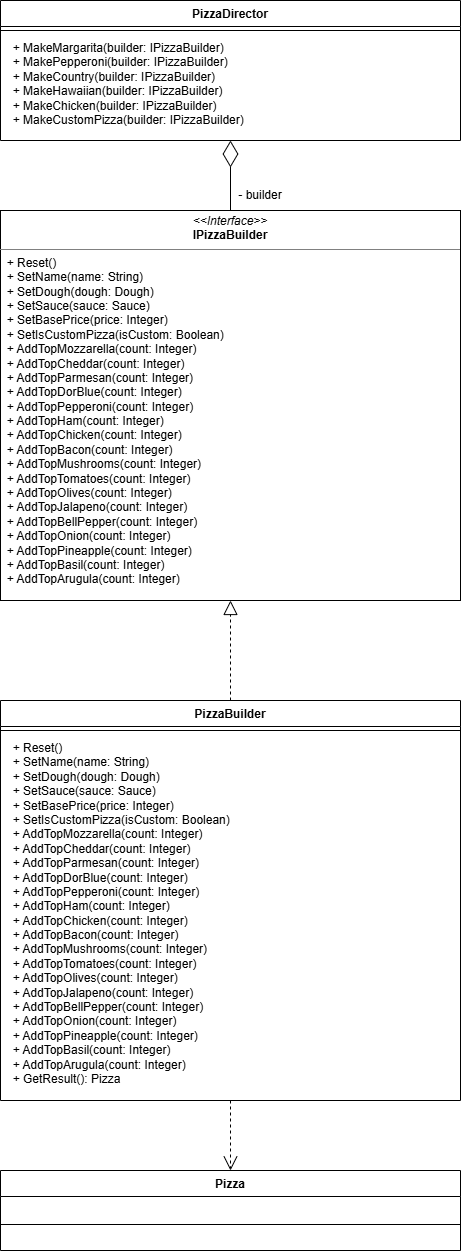

The diagram above was exported from draw.io. Its source (the exported page's mxGraphModel, read from the mxfile embedded in the PNG):
<mxGraphModel dx="2167" dy="558" grid="1" gridSize="10" guides="1" tooltips="1" connect="1" arrows="1" fold="1" page="1" pageScale="1" pageWidth="827" pageHeight="1169" math="0" shadow="0">
  <root>
    <mxCell id="0" />
    <mxCell id="1" parent="0" />
    <mxCell id="jAyvOY9x6YpUnbYg1XHU-6" parent="1" style="verticalAlign=top;align=left;overflow=fill;html=1;whiteSpace=wrap;" value="&lt;p style=&quot;margin:0px;margin-top:4px;text-align:center;&quot;&gt;&lt;i&gt;&amp;lt;&amp;lt;Interface&amp;gt;&amp;gt;&lt;/i&gt;&lt;br&gt;&lt;b&gt;IPizzaBuilder&lt;/b&gt;&lt;/p&gt;&lt;hr size=&quot;1&quot; style=&quot;border-style:solid;&quot;&gt;&lt;div&gt;&lt;div&gt;&amp;nbsp; + Reset()&lt;/div&gt;&lt;div&gt;&amp;nbsp; + SetName(name: String)&lt;/div&gt;&lt;div&gt;&amp;nbsp; + SetDough(dough: Dough)&lt;/div&gt;&lt;div&gt;&amp;nbsp; + SetSauce(sauce: Sauce)&lt;/div&gt;&lt;div&gt;&amp;nbsp; + SetBasePrice(price: Integer)&lt;/div&gt;&lt;div&gt;&amp;nbsp; + SetIsCustomPizza(isCustom: Boolean)&lt;/div&gt;&lt;div&gt;&amp;nbsp; + AddTopMozzarella(count: Integer)&lt;/div&gt;&lt;div&gt;&amp;nbsp; + AddTopCheddar(count: Integer)&lt;/div&gt;&lt;div&gt;&amp;nbsp; + AddTopParmesan(count: Integer)&lt;/div&gt;&lt;div&gt;&amp;nbsp; + AddTopDorBlue(count: Integer)&lt;/div&gt;&lt;div&gt;&amp;nbsp; + AddTopPepperoni(count: Integer)&lt;/div&gt;&lt;div&gt;&amp;nbsp; + AddTopHam(count: Integer)&lt;/div&gt;&lt;div&gt;&amp;nbsp; + AddTopChicken(count: Integer)&lt;/div&gt;&lt;div&gt;&amp;nbsp; + AddTopBacon(count: Integer)&lt;/div&gt;&lt;div&gt;&amp;nbsp; + AddTopMushrooms(count: Integer)&lt;/div&gt;&lt;div&gt;&amp;nbsp; + AddTopTomatoes(count: Integer)&lt;/div&gt;&lt;div&gt;&amp;nbsp; + AddTopOlives(count: Integer)&lt;/div&gt;&lt;div&gt;&amp;nbsp; + AddTopJalapeno(count: Integer)&lt;/div&gt;&lt;div&gt;&amp;nbsp; + AddTopBellPepper(count: Integer)&lt;/div&gt;&lt;div&gt;&amp;nbsp; + AddTopOnion(count: Integer)&lt;/div&gt;&lt;div&gt;&amp;nbsp; + AddTopPineapple(count: Integer)&lt;/div&gt;&lt;div&gt;&amp;nbsp; + AddTopBasil(count: Integer)&lt;/div&gt;&lt;div&gt;&amp;nbsp; + AddTopArugula(count: Integer)&lt;/div&gt;&lt;/div&gt;" vertex="1">
      <mxGeometry height="390" width="460" x="-643" y="260" as="geometry" />
    </mxCell>
    <mxCell id="jAyvOY9x6YpUnbYg1XHU-7" parent="1" style="swimlane;fontStyle=1;align=center;verticalAlign=top;childLayout=stackLayout;horizontal=1;startSize=26;horizontalStack=0;resizeParent=1;resizeParentMax=0;resizeLast=0;collapsible=1;marginBottom=0;whiteSpace=wrap;html=1;" value="PizzaBuilder" vertex="1">
      <mxGeometry height="400" width="460" x="-643" y="750" as="geometry" />
    </mxCell>
    <mxCell id="jAyvOY9x6YpUnbYg1XHU-9" parent="jAyvOY9x6YpUnbYg1XHU-7" style="line;strokeWidth=1;fillColor=none;align=left;verticalAlign=middle;spacingTop=-1;spacingLeft=3;spacingRight=3;rotatable=0;labelPosition=right;points=[];portConstraint=eastwest;strokeColor=inherit;" value="" vertex="1">
      <mxGeometry height="8" width="460" y="26" as="geometry" />
    </mxCell>
    <mxCell id="jAyvOY9x6YpUnbYg1XHU-10" parent="jAyvOY9x6YpUnbYg1XHU-7" style="text;strokeColor=none;fillColor=none;align=left;verticalAlign=top;spacingLeft=4;spacingRight=4;overflow=hidden;rotatable=0;points=[[0,0.5],[1,0.5]];portConstraint=eastwest;whiteSpace=wrap;html=1;" value="&lt;div&gt;&amp;nbsp; + Reset()&lt;/div&gt;&lt;div&gt;&lt;div&gt;&amp;nbsp; + SetName(name: String)&lt;/div&gt;&lt;div&gt;&amp;nbsp; + SetDough(dough: Dough)&lt;/div&gt;&lt;div&gt;&amp;nbsp; + SetSauce(sauce: Sauce)&lt;/div&gt;&lt;div&gt;&amp;nbsp; + SetBasePrice(price: Integer)&lt;/div&gt;&lt;div&gt;&amp;nbsp; + SetIsCustomPizza(isCustom: Boolean)&lt;/div&gt;&lt;div&gt;&amp;nbsp; + AddTopMozzarella(count: Integer)&lt;/div&gt;&lt;div&gt;&amp;nbsp; + AddTopCheddar(count: Integer)&lt;/div&gt;&lt;div&gt;&amp;nbsp; + AddTopParmesan(count: Integer)&lt;/div&gt;&lt;div&gt;&amp;nbsp; + AddTopDorBlue(count: Integer)&lt;/div&gt;&lt;div&gt;&amp;nbsp; + AddTopPepperoni(count: Integer)&lt;/div&gt;&lt;div&gt;&amp;nbsp; + AddTopHam(count: Integer)&lt;/div&gt;&lt;div&gt;&amp;nbsp; + AddTopChicken(count: Integer)&lt;/div&gt;&lt;div&gt;&amp;nbsp; + AddTopBacon(count: Integer)&lt;/div&gt;&lt;div&gt;&amp;nbsp; + AddTopMushrooms(count: Integer)&lt;/div&gt;&lt;div&gt;&amp;nbsp; + AddTopTomatoes(count: Integer)&lt;/div&gt;&lt;div&gt;&amp;nbsp; + AddTopOlives(count: Integer)&lt;/div&gt;&lt;div&gt;&amp;nbsp; + AddTopJalapeno(count: Integer)&lt;/div&gt;&lt;div&gt;&amp;nbsp; + AddTopBellPepper(count: Integer)&lt;/div&gt;&lt;div&gt;&amp;nbsp; + AddTopOnion(count: Integer)&lt;/div&gt;&lt;div&gt;&amp;nbsp; + AddTopPineapple(count: Integer)&lt;/div&gt;&lt;div&gt;&amp;nbsp; + AddTopBasil(count: Integer)&lt;/div&gt;&lt;div&gt;&amp;nbsp; + AddTopArugula(count: Integer)&lt;/div&gt;&lt;/div&gt;&lt;div&gt;&amp;nbsp; + GetResult(): Pizza&lt;/div&gt;&lt;div&gt;&lt;br&gt;&lt;/div&gt;" vertex="1">
      <mxGeometry height="366" width="460" y="34" as="geometry" />
    </mxCell>
    <mxCell id="jAyvOY9x6YpUnbYg1XHU-11" parent="1" style="swimlane;fontStyle=1;align=center;verticalAlign=top;childLayout=stackLayout;horizontal=1;startSize=26;horizontalStack=0;resizeParent=1;resizeParentMax=0;resizeLast=0;collapsible=1;marginBottom=0;whiteSpace=wrap;html=1;" value="Pizza" vertex="1">
      <mxGeometry height="80" width="460" x="-643" y="1220" as="geometry" />
    </mxCell>
    <mxCell id="jAyvOY9x6YpUnbYg1XHU-12" parent="jAyvOY9x6YpUnbYg1XHU-11" style="text;strokeColor=none;fillColor=none;align=left;verticalAlign=top;spacingLeft=4;spacingRight=4;overflow=hidden;rotatable=0;points=[[0,0.5],[1,0.5]];portConstraint=eastwest;whiteSpace=wrap;html=1;" value="&lt;div&gt;&lt;br&gt;&lt;/div&gt;" vertex="1">
      <mxGeometry height="24" width="460" y="26" as="geometry" />
    </mxCell>
    <mxCell id="jAyvOY9x6YpUnbYg1XHU-13" parent="jAyvOY9x6YpUnbYg1XHU-11" style="line;strokeWidth=1;fillColor=none;align=left;verticalAlign=middle;spacingTop=-1;spacingLeft=3;spacingRight=3;rotatable=0;labelPosition=right;points=[];portConstraint=eastwest;strokeColor=inherit;" value="" vertex="1">
      <mxGeometry height="8" width="460" y="50" as="geometry" />
    </mxCell>
    <mxCell id="jAyvOY9x6YpUnbYg1XHU-14" parent="jAyvOY9x6YpUnbYg1XHU-11" style="text;strokeColor=none;fillColor=none;align=left;verticalAlign=top;spacingLeft=4;spacingRight=4;overflow=hidden;rotatable=0;points=[[0,0.5],[1,0.5]];portConstraint=eastwest;whiteSpace=wrap;html=1;" value="&lt;div&gt;&lt;br&gt;&lt;/div&gt;" vertex="1">
      <mxGeometry height="22" width="460" y="58" as="geometry" />
    </mxCell>
    <mxCell id="jAyvOY9x6YpUnbYg1XHU-15" parent="1" style="swimlane;fontStyle=1;align=center;verticalAlign=top;childLayout=stackLayout;horizontal=1;startSize=26;horizontalStack=0;resizeParent=1;resizeParentMax=0;resizeLast=0;collapsible=1;marginBottom=0;whiteSpace=wrap;html=1;" value="PizzaDirector" vertex="1">
      <mxGeometry height="140" width="460" x="-643" y="50" as="geometry" />
    </mxCell>
    <mxCell id="jAyvOY9x6YpUnbYg1XHU-17" parent="jAyvOY9x6YpUnbYg1XHU-15" style="line;strokeWidth=1;fillColor=none;align=left;verticalAlign=middle;spacingTop=-1;spacingLeft=3;spacingRight=3;rotatable=0;labelPosition=right;points=[];portConstraint=eastwest;strokeColor=inherit;" value="" vertex="1">
      <mxGeometry height="8" width="460" y="26" as="geometry" />
    </mxCell>
    <mxCell id="jAyvOY9x6YpUnbYg1XHU-18" parent="jAyvOY9x6YpUnbYg1XHU-15" style="text;strokeColor=none;fillColor=none;align=left;verticalAlign=top;spacingLeft=4;spacingRight=4;overflow=hidden;rotatable=0;points=[[0,0.5],[1,0.5]];portConstraint=eastwest;whiteSpace=wrap;html=1;" value="&lt;div&gt;&lt;span style=&quot;background-color: transparent; color: light-dark(rgb(0, 0, 0), rgb(255, 255, 255));&quot;&gt;&amp;nbsp; + MakeMargarita(&lt;/span&gt;&lt;span style=&quot;background-color: transparent; color: light-dark(rgb(0, 0, 0), rgb(255, 255, 255));&quot;&gt;builder: IPizzaBuilder&lt;/span&gt;&lt;span style=&quot;background-color: transparent; color: light-dark(rgb(0, 0, 0), rgb(255, 255, 255));&quot;&gt;)&lt;/span&gt;&lt;/div&gt;&lt;div&gt;&lt;div&gt;&amp;nbsp; + MakePepperoni(&lt;span style=&quot;background-color: transparent; color: light-dark(rgb(0, 0, 0), rgb(255, 255, 255));&quot;&gt;builder: IPizzaBuilder)&lt;/span&gt;&lt;/div&gt;&lt;div&gt;&amp;nbsp; + MakeCountry(&lt;span style=&quot;background-color: transparent; color: light-dark(rgb(0, 0, 0), rgb(255, 255, 255));&quot;&gt;builder: IPizzaBuilder)&lt;/span&gt;&lt;/div&gt;&lt;div&gt;&amp;nbsp; + MakeHawaiian(&lt;span style=&quot;background-color: transparent; color: light-dark(rgb(0, 0, 0), rgb(255, 255, 255));&quot;&gt;builder: IPizzaBuilder)&lt;/span&gt;&lt;/div&gt;&lt;div&gt;&amp;nbsp; + MakeChicken(&lt;span style=&quot;background-color: transparent; color: light-dark(rgb(0, 0, 0), rgb(255, 255, 255));&quot;&gt;builder: IPizzaBuilder)&lt;/span&gt;&lt;/div&gt;&lt;div&gt;&amp;nbsp; + MakeCustomPizza(&lt;span style=&quot;background-color: transparent; color: light-dark(rgb(0, 0, 0), rgb(255, 255, 255));&quot;&gt;builder: IPizzaBuilder)&lt;/span&gt;&lt;/div&gt;&lt;/div&gt;" vertex="1">
      <mxGeometry height="106" width="460" y="34" as="geometry" />
    </mxCell>
    <mxCell id="jAyvOY9x6YpUnbYg1XHU-37" edge="1" parent="1" source="jAyvOY9x6YpUnbYg1XHU-7" style="endArrow=block;dashed=1;endFill=0;endSize=12;html=1;rounded=0;" target="jAyvOY9x6YpUnbYg1XHU-6" value="">
      <mxGeometry relative="1" width="160" as="geometry">
        <mxPoint x="-423" y="420" as="sourcePoint" />
        <mxPoint x="-263" y="420" as="targetPoint" />
      </mxGeometry>
    </mxCell>
    <mxCell id="jAyvOY9x6YpUnbYg1XHU-39" edge="1" parent="1" source="jAyvOY9x6YpUnbYg1XHU-7" style="endArrow=open;endSize=12;dashed=1;html=1;rounded=0;" target="jAyvOY9x6YpUnbYg1XHU-11" value="">
      <mxGeometry relative="1" width="160" as="geometry">
        <mxPoint x="-423" y="1060" as="sourcePoint" />
        <mxPoint x="-263" y="1060" as="targetPoint" />
      </mxGeometry>
    </mxCell>
    <mxCell id="jAyvOY9x6YpUnbYg1XHU-46" edge="1" parent="1" source="jAyvOY9x6YpUnbYg1XHU-6" style="endArrow=diamondThin;endFill=0;endSize=24;html=1;rounded=0;" target="jAyvOY9x6YpUnbYg1XHU-15" value="">
      <mxGeometry relative="1" width="160" as="geometry">
        <mxPoint x="-423" y="290" as="sourcePoint" />
        <mxPoint x="-263" y="290" as="targetPoint" />
      </mxGeometry>
    </mxCell>
    <mxCell id="jAyvOY9x6YpUnbYg1XHU-47" parent="1" style="text;html=1;whiteSpace=wrap;strokeColor=none;fillColor=none;align=center;verticalAlign=middle;rounded=0;" value="- builder" vertex="1">
      <mxGeometry height="30" width="60" x="-413" y="230" as="geometry" />
    </mxCell>
  </root>
</mxGraphModel>